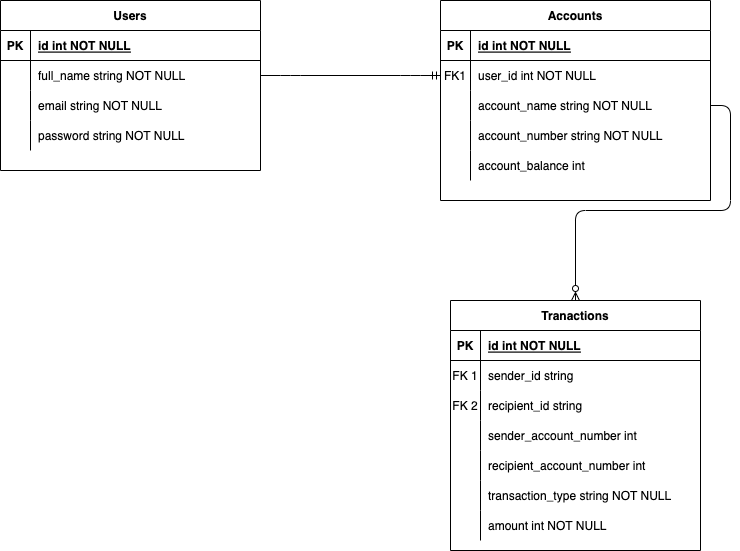

The diagram above was exported from draw.io. Its source (the exported page's mxGraphModel, read from the mxfile embedded in the PNG):
<mxGraphModel dx="786" dy="514" grid="1" gridSize="10" guides="1" tooltips="1" connect="1" arrows="1" fold="1" page="1" pageScale="1" pageWidth="850" pageHeight="1100" math="0" shadow="0" extFonts="Permanent Marker^https://fonts.googleapis.com/css?family=Permanent+Marker">
  <root>
    <mxCell id="0" />
    <mxCell id="1" parent="0" />
    <mxCell id="C-vyLk0tnHw3VtMMgP7b-2" value="Accounts" style="shape=table;startSize=30;container=1;collapsible=1;childLayout=tableLayout;fixedRows=1;rowLines=0;fontStyle=1;align=center;resizeLast=1;" parent="1" vertex="1">
      <mxGeometry x="470" y="140" width="270" height="200" as="geometry" />
    </mxCell>
    <mxCell id="C-vyLk0tnHw3VtMMgP7b-3" value="" style="shape=partialRectangle;collapsible=0;dropTarget=0;pointerEvents=0;fillColor=none;points=[[0,0.5],[1,0.5]];portConstraint=eastwest;top=0;left=0;right=0;bottom=1;" parent="C-vyLk0tnHw3VtMMgP7b-2" vertex="1">
      <mxGeometry y="30" width="270" height="30" as="geometry" />
    </mxCell>
    <mxCell id="C-vyLk0tnHw3VtMMgP7b-4" value="PK" style="shape=partialRectangle;overflow=hidden;connectable=0;fillColor=none;top=0;left=0;bottom=0;right=0;fontStyle=1;" parent="C-vyLk0tnHw3VtMMgP7b-3" vertex="1">
      <mxGeometry width="30" height="30" as="geometry">
        <mxRectangle width="30" height="30" as="alternateBounds" />
      </mxGeometry>
    </mxCell>
    <mxCell id="C-vyLk0tnHw3VtMMgP7b-5" value="id int NOT NULL " style="shape=partialRectangle;overflow=hidden;connectable=0;fillColor=none;top=0;left=0;bottom=0;right=0;align=left;spacingLeft=6;fontStyle=5;" parent="C-vyLk0tnHw3VtMMgP7b-3" vertex="1">
      <mxGeometry x="30" width="240" height="30" as="geometry">
        <mxRectangle width="240" height="30" as="alternateBounds" />
      </mxGeometry>
    </mxCell>
    <mxCell id="C-vyLk0tnHw3VtMMgP7b-6" value="" style="shape=partialRectangle;collapsible=0;dropTarget=0;pointerEvents=0;fillColor=none;points=[[0,0.5],[1,0.5]];portConstraint=eastwest;top=0;left=0;right=0;bottom=0;" parent="C-vyLk0tnHw3VtMMgP7b-2" vertex="1">
      <mxGeometry y="60" width="270" height="30" as="geometry" />
    </mxCell>
    <mxCell id="C-vyLk0tnHw3VtMMgP7b-7" value="FK1" style="shape=partialRectangle;overflow=hidden;connectable=0;fillColor=none;top=0;left=0;bottom=0;right=0;" parent="C-vyLk0tnHw3VtMMgP7b-6" vertex="1">
      <mxGeometry width="30" height="30" as="geometry">
        <mxRectangle width="30" height="30" as="alternateBounds" />
      </mxGeometry>
    </mxCell>
    <mxCell id="C-vyLk0tnHw3VtMMgP7b-8" value="user_id int NOT NULL" style="shape=partialRectangle;overflow=hidden;connectable=0;fillColor=none;top=0;left=0;bottom=0;right=0;align=left;spacingLeft=6;" parent="C-vyLk0tnHw3VtMMgP7b-6" vertex="1">
      <mxGeometry x="30" width="240" height="30" as="geometry">
        <mxRectangle width="240" height="30" as="alternateBounds" />
      </mxGeometry>
    </mxCell>
    <mxCell id="C-vyLk0tnHw3VtMMgP7b-9" value="" style="shape=partialRectangle;collapsible=0;dropTarget=0;pointerEvents=0;fillColor=none;points=[[0,0.5],[1,0.5]];portConstraint=eastwest;top=0;left=0;right=0;bottom=0;" parent="C-vyLk0tnHw3VtMMgP7b-2" vertex="1">
      <mxGeometry y="90" width="270" height="30" as="geometry" />
    </mxCell>
    <mxCell id="C-vyLk0tnHw3VtMMgP7b-10" value="" style="shape=partialRectangle;overflow=hidden;connectable=0;fillColor=none;top=0;left=0;bottom=0;right=0;" parent="C-vyLk0tnHw3VtMMgP7b-9" vertex="1">
      <mxGeometry width="30" height="30" as="geometry">
        <mxRectangle width="30" height="30" as="alternateBounds" />
      </mxGeometry>
    </mxCell>
    <mxCell id="C-vyLk0tnHw3VtMMgP7b-11" value="account_name string NOT NULL" style="shape=partialRectangle;overflow=hidden;connectable=0;fillColor=none;top=0;left=0;bottom=0;right=0;align=left;spacingLeft=6;" parent="C-vyLk0tnHw3VtMMgP7b-9" vertex="1">
      <mxGeometry x="30" width="240" height="30" as="geometry">
        <mxRectangle width="240" height="30" as="alternateBounds" />
      </mxGeometry>
    </mxCell>
    <mxCell id="4xdj1v-p2UxsBAUP5_FT-20" value="" style="shape=tableRow;horizontal=0;startSize=0;swimlaneHead=0;swimlaneBody=0;fillColor=none;collapsible=0;dropTarget=0;points=[[0,0.5],[1,0.5]];portConstraint=eastwest;top=0;left=0;right=0;bottom=0;" vertex="1" parent="C-vyLk0tnHw3VtMMgP7b-2">
      <mxGeometry y="120" width="270" height="30" as="geometry" />
    </mxCell>
    <mxCell id="4xdj1v-p2UxsBAUP5_FT-21" value="" style="shape=partialRectangle;connectable=0;fillColor=none;top=0;left=0;bottom=0;right=0;editable=1;overflow=hidden;" vertex="1" parent="4xdj1v-p2UxsBAUP5_FT-20">
      <mxGeometry width="30" height="30" as="geometry">
        <mxRectangle width="30" height="30" as="alternateBounds" />
      </mxGeometry>
    </mxCell>
    <mxCell id="4xdj1v-p2UxsBAUP5_FT-22" value="account_number string NOT NULL" style="shape=partialRectangle;connectable=0;fillColor=none;top=0;left=0;bottom=0;right=0;align=left;spacingLeft=6;overflow=hidden;" vertex="1" parent="4xdj1v-p2UxsBAUP5_FT-20">
      <mxGeometry x="30" width="240" height="30" as="geometry">
        <mxRectangle width="240" height="30" as="alternateBounds" />
      </mxGeometry>
    </mxCell>
    <mxCell id="4xdj1v-p2UxsBAUP5_FT-23" value="" style="shape=tableRow;horizontal=0;startSize=0;swimlaneHead=0;swimlaneBody=0;fillColor=none;collapsible=0;dropTarget=0;points=[[0,0.5],[1,0.5]];portConstraint=eastwest;top=0;left=0;right=0;bottom=0;" vertex="1" parent="C-vyLk0tnHw3VtMMgP7b-2">
      <mxGeometry y="150" width="270" height="30" as="geometry" />
    </mxCell>
    <mxCell id="4xdj1v-p2UxsBAUP5_FT-24" value="" style="shape=partialRectangle;connectable=0;fillColor=none;top=0;left=0;bottom=0;right=0;editable=1;overflow=hidden;" vertex="1" parent="4xdj1v-p2UxsBAUP5_FT-23">
      <mxGeometry width="30" height="30" as="geometry">
        <mxRectangle width="30" height="30" as="alternateBounds" />
      </mxGeometry>
    </mxCell>
    <mxCell id="4xdj1v-p2UxsBAUP5_FT-25" value="account_balance int" style="shape=partialRectangle;connectable=0;fillColor=none;top=0;left=0;bottom=0;right=0;align=left;spacingLeft=6;overflow=hidden;" vertex="1" parent="4xdj1v-p2UxsBAUP5_FT-23">
      <mxGeometry x="30" width="240" height="30" as="geometry">
        <mxRectangle width="240" height="30" as="alternateBounds" />
      </mxGeometry>
    </mxCell>
    <mxCell id="C-vyLk0tnHw3VtMMgP7b-23" value="Users" style="shape=table;startSize=30;container=1;collapsible=1;childLayout=tableLayout;fixedRows=1;rowLines=0;fontStyle=1;align=center;resizeLast=1;" parent="1" vertex="1">
      <mxGeometry x="30" y="140" width="260" height="170" as="geometry">
        <mxRectangle x="120" y="120" width="100" height="30" as="alternateBounds" />
      </mxGeometry>
    </mxCell>
    <mxCell id="C-vyLk0tnHw3VtMMgP7b-24" value="" style="shape=partialRectangle;collapsible=0;dropTarget=0;pointerEvents=0;fillColor=none;points=[[0,0.5],[1,0.5]];portConstraint=eastwest;top=0;left=0;right=0;bottom=1;" parent="C-vyLk0tnHw3VtMMgP7b-23" vertex="1">
      <mxGeometry y="30" width="260" height="30" as="geometry" />
    </mxCell>
    <mxCell id="C-vyLk0tnHw3VtMMgP7b-25" value="PK" style="shape=partialRectangle;overflow=hidden;connectable=0;fillColor=none;top=0;left=0;bottom=0;right=0;fontStyle=1;" parent="C-vyLk0tnHw3VtMMgP7b-24" vertex="1">
      <mxGeometry width="30" height="30" as="geometry">
        <mxRectangle width="30" height="30" as="alternateBounds" />
      </mxGeometry>
    </mxCell>
    <mxCell id="C-vyLk0tnHw3VtMMgP7b-26" value="id int NOT NULL" style="shape=partialRectangle;overflow=hidden;connectable=0;fillColor=none;top=0;left=0;bottom=0;right=0;align=left;spacingLeft=6;fontStyle=5;" parent="C-vyLk0tnHw3VtMMgP7b-24" vertex="1">
      <mxGeometry x="30" width="230" height="30" as="geometry">
        <mxRectangle width="230" height="30" as="alternateBounds" />
      </mxGeometry>
    </mxCell>
    <mxCell id="C-vyLk0tnHw3VtMMgP7b-27" value="" style="shape=partialRectangle;collapsible=0;dropTarget=0;pointerEvents=0;fillColor=none;points=[[0,0.5],[1,0.5]];portConstraint=eastwest;top=0;left=0;right=0;bottom=0;" parent="C-vyLk0tnHw3VtMMgP7b-23" vertex="1">
      <mxGeometry y="60" width="260" height="30" as="geometry" />
    </mxCell>
    <mxCell id="C-vyLk0tnHw3VtMMgP7b-28" value="" style="shape=partialRectangle;overflow=hidden;connectable=0;fillColor=none;top=0;left=0;bottom=0;right=0;" parent="C-vyLk0tnHw3VtMMgP7b-27" vertex="1">
      <mxGeometry width="30" height="30" as="geometry">
        <mxRectangle width="30" height="30" as="alternateBounds" />
      </mxGeometry>
    </mxCell>
    <mxCell id="C-vyLk0tnHw3VtMMgP7b-29" value="full_name string NOT NULL" style="shape=partialRectangle;overflow=hidden;connectable=0;fillColor=none;top=0;left=0;bottom=0;right=0;align=left;spacingLeft=6;" parent="C-vyLk0tnHw3VtMMgP7b-27" vertex="1">
      <mxGeometry x="30" width="230" height="30" as="geometry">
        <mxRectangle width="230" height="30" as="alternateBounds" />
      </mxGeometry>
    </mxCell>
    <mxCell id="4xdj1v-p2UxsBAUP5_FT-14" value="" style="shape=tableRow;horizontal=0;startSize=0;swimlaneHead=0;swimlaneBody=0;fillColor=none;collapsible=0;dropTarget=0;points=[[0,0.5],[1,0.5]];portConstraint=eastwest;top=0;left=0;right=0;bottom=0;" vertex="1" parent="C-vyLk0tnHw3VtMMgP7b-23">
      <mxGeometry y="90" width="260" height="30" as="geometry" />
    </mxCell>
    <mxCell id="4xdj1v-p2UxsBAUP5_FT-15" value="" style="shape=partialRectangle;connectable=0;fillColor=none;top=0;left=0;bottom=0;right=0;editable=1;overflow=hidden;" vertex="1" parent="4xdj1v-p2UxsBAUP5_FT-14">
      <mxGeometry width="30" height="30" as="geometry">
        <mxRectangle width="30" height="30" as="alternateBounds" />
      </mxGeometry>
    </mxCell>
    <mxCell id="4xdj1v-p2UxsBAUP5_FT-16" value="email string NOT NULL" style="shape=partialRectangle;connectable=0;fillColor=none;top=0;left=0;bottom=0;right=0;align=left;spacingLeft=6;overflow=hidden;" vertex="1" parent="4xdj1v-p2UxsBAUP5_FT-14">
      <mxGeometry x="30" width="230" height="30" as="geometry">
        <mxRectangle width="230" height="30" as="alternateBounds" />
      </mxGeometry>
    </mxCell>
    <mxCell id="4xdj1v-p2UxsBAUP5_FT-69" value="" style="shape=tableRow;horizontal=0;startSize=0;swimlaneHead=0;swimlaneBody=0;fillColor=none;collapsible=0;dropTarget=0;points=[[0,0.5],[1,0.5]];portConstraint=eastwest;top=0;left=0;right=0;bottom=0;" vertex="1" parent="C-vyLk0tnHw3VtMMgP7b-23">
      <mxGeometry y="120" width="260" height="30" as="geometry" />
    </mxCell>
    <mxCell id="4xdj1v-p2UxsBAUP5_FT-70" value="" style="shape=partialRectangle;connectable=0;fillColor=none;top=0;left=0;bottom=0;right=0;editable=1;overflow=hidden;" vertex="1" parent="4xdj1v-p2UxsBAUP5_FT-69">
      <mxGeometry width="30" height="30" as="geometry">
        <mxRectangle width="30" height="30" as="alternateBounds" />
      </mxGeometry>
    </mxCell>
    <mxCell id="4xdj1v-p2UxsBAUP5_FT-71" value="password string NOT NULL" style="shape=partialRectangle;connectable=0;fillColor=none;top=0;left=0;bottom=0;right=0;align=left;spacingLeft=6;overflow=hidden;" vertex="1" parent="4xdj1v-p2UxsBAUP5_FT-69">
      <mxGeometry x="30" width="230" height="30" as="geometry">
        <mxRectangle width="230" height="30" as="alternateBounds" />
      </mxGeometry>
    </mxCell>
    <mxCell id="4xdj1v-p2UxsBAUP5_FT-37" value="" style="edgeStyle=entityRelationEdgeStyle;fontSize=12;html=1;endArrow=ERmandOne;rounded=1;strokeWidth=1;exitX=1;exitY=0.5;exitDx=0;exitDy=0;entryX=0;entryY=0.5;entryDx=0;entryDy=0;" edge="1" parent="1" source="C-vyLk0tnHw3VtMMgP7b-27" target="C-vyLk0tnHw3VtMMgP7b-6">
      <mxGeometry width="100" height="100" relative="1" as="geometry">
        <mxPoint x="300" y="280" as="sourcePoint" />
        <mxPoint x="400" y="180" as="targetPoint" />
      </mxGeometry>
    </mxCell>
    <mxCell id="4xdj1v-p2UxsBAUP5_FT-59" value="" style="edgeStyle=orthogonalEdgeStyle;rounded=1;orthogonalLoop=1;jettySize=auto;html=1;strokeWidth=1;startArrow=ERzeroToMany;startFill=0;endArrow=baseDash;endFill=0;" edge="1" parent="1" source="C-vyLk0tnHw3VtMMgP7b-13" target="C-vyLk0tnHw3VtMMgP7b-9">
      <mxGeometry relative="1" as="geometry" />
    </mxCell>
    <mxCell id="C-vyLk0tnHw3VtMMgP7b-13" value="Tranactions" style="shape=table;startSize=30;container=1;collapsible=1;childLayout=tableLayout;fixedRows=1;rowLines=0;fontStyle=1;align=center;resizeLast=1;" parent="1" vertex="1">
      <mxGeometry x="480" y="440" width="250" height="250" as="geometry" />
    </mxCell>
    <mxCell id="C-vyLk0tnHw3VtMMgP7b-14" value="" style="shape=partialRectangle;collapsible=0;dropTarget=0;pointerEvents=0;fillColor=none;points=[[0,0.5],[1,0.5]];portConstraint=eastwest;top=0;left=0;right=0;bottom=1;" parent="C-vyLk0tnHw3VtMMgP7b-13" vertex="1">
      <mxGeometry y="30" width="250" height="30" as="geometry" />
    </mxCell>
    <mxCell id="C-vyLk0tnHw3VtMMgP7b-15" value="PK" style="shape=partialRectangle;overflow=hidden;connectable=0;fillColor=none;top=0;left=0;bottom=0;right=0;fontStyle=1;" parent="C-vyLk0tnHw3VtMMgP7b-14" vertex="1">
      <mxGeometry width="30" height="30" as="geometry">
        <mxRectangle width="30" height="30" as="alternateBounds" />
      </mxGeometry>
    </mxCell>
    <mxCell id="C-vyLk0tnHw3VtMMgP7b-16" value="id int NOT NULL " style="shape=partialRectangle;overflow=hidden;connectable=0;fillColor=none;top=0;left=0;bottom=0;right=0;align=left;spacingLeft=6;fontStyle=5;" parent="C-vyLk0tnHw3VtMMgP7b-14" vertex="1">
      <mxGeometry x="30" width="220" height="30" as="geometry">
        <mxRectangle width="220" height="30" as="alternateBounds" />
      </mxGeometry>
    </mxCell>
    <mxCell id="C-vyLk0tnHw3VtMMgP7b-20" value="" style="shape=partialRectangle;collapsible=0;dropTarget=0;pointerEvents=0;fillColor=none;points=[[0,0.5],[1,0.5]];portConstraint=eastwest;top=0;left=0;right=0;bottom=0;" parent="C-vyLk0tnHw3VtMMgP7b-13" vertex="1">
      <mxGeometry y="60" width="250" height="30" as="geometry" />
    </mxCell>
    <mxCell id="C-vyLk0tnHw3VtMMgP7b-21" value="FK 1" style="shape=partialRectangle;overflow=hidden;connectable=0;fillColor=none;top=0;left=0;bottom=0;right=0;" parent="C-vyLk0tnHw3VtMMgP7b-20" vertex="1">
      <mxGeometry width="30" height="30" as="geometry">
        <mxRectangle width="30" height="30" as="alternateBounds" />
      </mxGeometry>
    </mxCell>
    <mxCell id="C-vyLk0tnHw3VtMMgP7b-22" value="sender_id string" style="shape=partialRectangle;overflow=hidden;connectable=0;fillColor=none;top=0;left=0;bottom=0;right=0;align=left;spacingLeft=6;" parent="C-vyLk0tnHw3VtMMgP7b-20" vertex="1">
      <mxGeometry x="30" width="220" height="30" as="geometry">
        <mxRectangle width="220" height="30" as="alternateBounds" />
      </mxGeometry>
    </mxCell>
    <mxCell id="4xdj1v-p2UxsBAUP5_FT-38" value="" style="shape=tableRow;horizontal=0;startSize=0;swimlaneHead=0;swimlaneBody=0;fillColor=none;collapsible=0;dropTarget=0;points=[[0,0.5],[1,0.5]];portConstraint=eastwest;top=0;left=0;right=0;bottom=0;" vertex="1" parent="C-vyLk0tnHw3VtMMgP7b-13">
      <mxGeometry y="90" width="250" height="30" as="geometry" />
    </mxCell>
    <mxCell id="4xdj1v-p2UxsBAUP5_FT-39" value="FK 2" style="shape=partialRectangle;connectable=0;fillColor=none;top=0;left=0;bottom=0;right=0;editable=1;overflow=hidden;" vertex="1" parent="4xdj1v-p2UxsBAUP5_FT-38">
      <mxGeometry width="30" height="30" as="geometry">
        <mxRectangle width="30" height="30" as="alternateBounds" />
      </mxGeometry>
    </mxCell>
    <mxCell id="4xdj1v-p2UxsBAUP5_FT-40" value="recipient_id string " style="shape=partialRectangle;connectable=0;fillColor=none;top=0;left=0;bottom=0;right=0;align=left;spacingLeft=6;overflow=hidden;" vertex="1" parent="4xdj1v-p2UxsBAUP5_FT-38">
      <mxGeometry x="30" width="220" height="30" as="geometry">
        <mxRectangle width="220" height="30" as="alternateBounds" />
      </mxGeometry>
    </mxCell>
    <mxCell id="4xdj1v-p2UxsBAUP5_FT-60" value="" style="shape=tableRow;horizontal=0;startSize=0;swimlaneHead=0;swimlaneBody=0;fillColor=none;collapsible=0;dropTarget=0;points=[[0,0.5],[1,0.5]];portConstraint=eastwest;top=0;left=0;right=0;bottom=0;" vertex="1" parent="C-vyLk0tnHw3VtMMgP7b-13">
      <mxGeometry y="120" width="250" height="30" as="geometry" />
    </mxCell>
    <mxCell id="4xdj1v-p2UxsBAUP5_FT-61" value="" style="shape=partialRectangle;connectable=0;fillColor=none;top=0;left=0;bottom=0;right=0;editable=1;overflow=hidden;" vertex="1" parent="4xdj1v-p2UxsBAUP5_FT-60">
      <mxGeometry width="30" height="30" as="geometry">
        <mxRectangle width="30" height="30" as="alternateBounds" />
      </mxGeometry>
    </mxCell>
    <mxCell id="4xdj1v-p2UxsBAUP5_FT-62" value="sender_account_number int" style="shape=partialRectangle;connectable=0;fillColor=none;top=0;left=0;bottom=0;right=0;align=left;spacingLeft=6;overflow=hidden;" vertex="1" parent="4xdj1v-p2UxsBAUP5_FT-60">
      <mxGeometry x="30" width="220" height="30" as="geometry">
        <mxRectangle width="220" height="30" as="alternateBounds" />
      </mxGeometry>
    </mxCell>
    <mxCell id="4xdj1v-p2UxsBAUP5_FT-63" value="" style="shape=tableRow;horizontal=0;startSize=0;swimlaneHead=0;swimlaneBody=0;fillColor=none;collapsible=0;dropTarget=0;points=[[0,0.5],[1,0.5]];portConstraint=eastwest;top=0;left=0;right=0;bottom=0;" vertex="1" parent="C-vyLk0tnHw3VtMMgP7b-13">
      <mxGeometry y="150" width="250" height="30" as="geometry" />
    </mxCell>
    <mxCell id="4xdj1v-p2UxsBAUP5_FT-64" value="" style="shape=partialRectangle;connectable=0;fillColor=none;top=0;left=0;bottom=0;right=0;editable=1;overflow=hidden;" vertex="1" parent="4xdj1v-p2UxsBAUP5_FT-63">
      <mxGeometry width="30" height="30" as="geometry">
        <mxRectangle width="30" height="30" as="alternateBounds" />
      </mxGeometry>
    </mxCell>
    <mxCell id="4xdj1v-p2UxsBAUP5_FT-65" value="recipient_account_number int" style="shape=partialRectangle;connectable=0;fillColor=none;top=0;left=0;bottom=0;right=0;align=left;spacingLeft=6;overflow=hidden;" vertex="1" parent="4xdj1v-p2UxsBAUP5_FT-63">
      <mxGeometry x="30" width="220" height="30" as="geometry">
        <mxRectangle width="220" height="30" as="alternateBounds" />
      </mxGeometry>
    </mxCell>
    <mxCell id="4xdj1v-p2UxsBAUP5_FT-41" value="" style="shape=tableRow;horizontal=0;startSize=0;swimlaneHead=0;swimlaneBody=0;fillColor=none;collapsible=0;dropTarget=0;points=[[0,0.5],[1,0.5]];portConstraint=eastwest;top=0;left=0;right=0;bottom=0;" vertex="1" parent="C-vyLk0tnHw3VtMMgP7b-13">
      <mxGeometry y="180" width="250" height="30" as="geometry" />
    </mxCell>
    <mxCell id="4xdj1v-p2UxsBAUP5_FT-42" value="" style="shape=partialRectangle;connectable=0;fillColor=none;top=0;left=0;bottom=0;right=0;editable=1;overflow=hidden;" vertex="1" parent="4xdj1v-p2UxsBAUP5_FT-41">
      <mxGeometry width="30" height="30" as="geometry">
        <mxRectangle width="30" height="30" as="alternateBounds" />
      </mxGeometry>
    </mxCell>
    <mxCell id="4xdj1v-p2UxsBAUP5_FT-43" value="transaction_type string NOT NULL" style="shape=partialRectangle;connectable=0;fillColor=none;top=0;left=0;bottom=0;right=0;align=left;spacingLeft=6;overflow=hidden;" vertex="1" parent="4xdj1v-p2UxsBAUP5_FT-41">
      <mxGeometry x="30" width="220" height="30" as="geometry">
        <mxRectangle width="220" height="30" as="alternateBounds" />
      </mxGeometry>
    </mxCell>
    <mxCell id="4xdj1v-p2UxsBAUP5_FT-56" value="" style="shape=tableRow;horizontal=0;startSize=0;swimlaneHead=0;swimlaneBody=0;fillColor=none;collapsible=0;dropTarget=0;points=[[0,0.5],[1,0.5]];portConstraint=eastwest;top=0;left=0;right=0;bottom=0;" vertex="1" parent="C-vyLk0tnHw3VtMMgP7b-13">
      <mxGeometry y="210" width="250" height="30" as="geometry" />
    </mxCell>
    <mxCell id="4xdj1v-p2UxsBAUP5_FT-57" value="" style="shape=partialRectangle;connectable=0;fillColor=none;top=0;left=0;bottom=0;right=0;editable=1;overflow=hidden;" vertex="1" parent="4xdj1v-p2UxsBAUP5_FT-56">
      <mxGeometry width="30" height="30" as="geometry">
        <mxRectangle width="30" height="30" as="alternateBounds" />
      </mxGeometry>
    </mxCell>
    <mxCell id="4xdj1v-p2UxsBAUP5_FT-58" value="amount int NOT NULL" style="shape=partialRectangle;connectable=0;fillColor=none;top=0;left=0;bottom=0;right=0;align=left;spacingLeft=6;overflow=hidden;" vertex="1" parent="4xdj1v-p2UxsBAUP5_FT-56">
      <mxGeometry x="30" width="220" height="30" as="geometry">
        <mxRectangle width="220" height="30" as="alternateBounds" />
      </mxGeometry>
    </mxCell>
  </root>
</mxGraphModel>